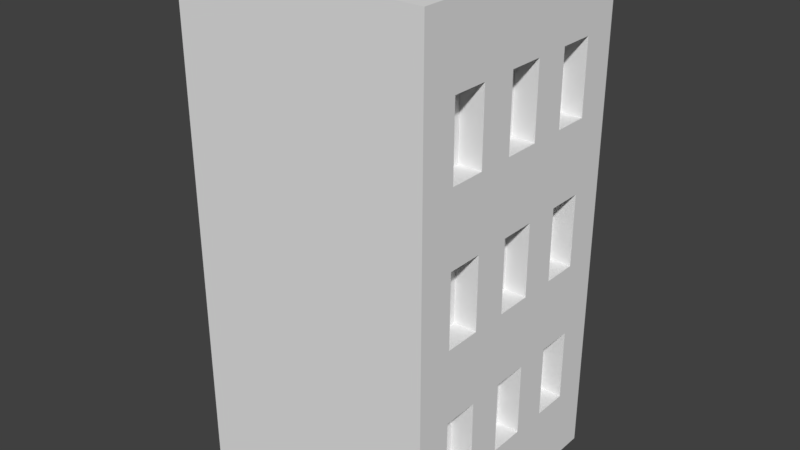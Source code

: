 # Source: appartment.blend  (saved by Blender 2.79.0; exported with 4.5.12 LTS)
import bpy
from mathutils import Matrix  # noqa: F401  (used for matrix-valued properties, if any)

bpy.ops.wm.read_factory_settings(use_empty=True)
scene = bpy.context.scene
scene.name = 'Scene'

# ---- collections
col_collection_1 = bpy.data.collections.new('Collection 1'); scene.collection.children.link(col_collection_1)

# ---- world
world_world = bpy.data.worlds.new('World'); scene.world = world_world
world_world.color = (0.05088, 0.05088, 0.05088)
world_world.use_sun_shadow = False
world_world.sun_shadow_jitter_overblur = 0.0
world_world.cycles.sampling_method = 'MANUAL'

# ---- meshes
me_cube_001 = bpy.data.meshes.new('Cube.001')
me_cube_001.from_pydata([(-1.0, -1.0, -1.0), (-1.0, -1.0, 1.0), (-1.0, 1.0, -1.0), (-1.0, 1.0, 1.0), (1.0, -1.0, -1.0), (1.0, -1.0, 1.0), (1.0, 1.0, -1.0), (1.0, 1.0, 1.0), (-1.0, 0.7143, -1.0), (-1.0, 0.4286, -1.0), (-1.0, 0.1429, -1.0), (-1.0, -0.1429, -1.0), (-1.0, -0.4286, -1.0), (-1.0, -0.7143, -1.0), (-1.0, -1.0, -0.7143), (-1.0, -1.0, -0.4286), (-1.0, -1.0, -0.1429), (-1.0, -1.0, 0.1429), (-1.0, -1.0, 0.4286), (-1.0, -1.0, 0.7143), (-1.0, -0.7143, 1.0), (-1.0, -0.4286, 1.0), (-1.0, -0.1429, 1.0), (-1.0, 0.1429, 1.0), (-1.0, 0.4286, 1.0), (-1.0, 0.7143, 1.0), (-1.0, 1.0, 0.7143), (-1.0, 1.0, 0.4286), (-1.0, 1.0, 0.1429), (-1.0, 1.0, -0.1429), (-1.0, 1.0, -0.4286), (-1.0, 1.0, -0.7143), (0.7143, 1.0, -1.0), (0.4286, 1.0, -1.0), (0.1429, 1.0, -1.0), (-0.1429, 1.0, -1.0), (-0.4286, 1.0, -1.0), (-0.7143, 1.0, -1.0), (-0.7143, 1.0, 1.0), (-0.4286, 1.0, 1.0), (-0.1429, 1.0, 1.0), (0.1429, 1.0, 1.0), (0.4286, 1.0, 1.0), (0.7143, 1.0, 1.0), (1.0, 1.0, 0.7143), (1.0, 1.0, 0.4286), (1.0, 1.0, 0.1429), (1.0, 1.0, -0.1429), (1.0, 1.0, -0.4286), (1.0, 1.0, -0.7143), (1.0, -0.7143, -1.0), (1.0, -0.4286, -1.0), (1.0, -0.1429, -1.0), (1.0, 0.1429, -1.0), (1.0, 0.4286, -1.0), (1.0, 0.7143, -1.0), (1.0, 0.7143, 1.0), (1.0, 0.4286, 1.0), (1.0, 0.1429, 1.0), (1.0, -0.1429, 1.0), (1.0, -0.4286, 1.0), (1.0, -0.7143, 1.0), (1.0, -1.0, 0.7143), (1.0, -1.0, 0.4286), (1.0, -1.0, 0.1429), (1.0, -1.0, -0.1429), (1.0, -1.0, -0.4286), (1.0, -1.0, -0.7143), (-0.7143, -1.0, -1.0), (-0.4286, -1.0, -1.0), (-0.1429, -1.0, -1.0), (0.1429, -1.0, -1.0), (0.4286, -1.0, -1.0), (0.7143, -1.0, -1.0), (0.7143, -1.0, 1.0), (0.4286, -1.0, 1.0), (0.1429, -1.0, 1.0), (-0.1429, -1.0, 1.0), (-0.4286, -1.0, 1.0), (-0.7143, -1.0, 1.0), (0.7143, 0.7143, 1.0), (0.7143, 0.4286, 1.0), (0.7143, 0.1429, 1.0), (0.7143, -0.1429, 1.0), (0.7143, -0.4286, 1.0), (0.7143, -0.7143, 1.0), (0.4286, 0.7143, 1.0), (0.4286, 0.4286, 1.0), (0.4286, 0.1429, 1.0), (0.4286, -0.1429, 1.0), (0.4286, -0.4286, 1.0), (0.4286, -0.7143, 1.0), (0.1429, 0.7143, 1.0), (0.1429, 0.4286, 1.0), (0.1429, 0.1429, 1.0), (0.1429, -0.1429, 1.0), (0.1429, -0.4286, 1.0), (0.1429, -0.7143, 1.0), (-0.1429, 0.7143, 1.0), (-0.1429, 0.4286, 1.0), (-0.1429, 0.1429, 1.0), (-0.1429, -0.1429, 1.0), (-0.1429, -0.4286, 1.0), (-0.1429, -0.7143, 1.0), (-0.4286, 0.7143, 1.0), (-0.4286, 0.4286, 1.0), (-0.4286, 0.1429, 1.0), (-0.4286, -0.1429, 1.0), (-0.4286, -0.4286, 1.0), (-0.4286, -0.7143, 1.0), (-0.7143, 0.7143, 1.0), (-0.7143, 0.4286, 1.0), (-0.7143, 0.1429, 1.0), (-0.7143, -0.1429, 1.0), (-0.7143, -0.4286, 1.0), (-0.7143, -0.7143, 1.0), (-0.7143, 0.7143, -1.0), (-0.7143, 0.4286, -1.0), (-0.7143, 0.1429, -1.0), (-0.7143, -0.1429, -1.0), (-0.7143, -0.4286, -1.0), (-0.7143, -0.7143, -1.0), (-0.4286, 0.7143, -1.0), (-0.4286, 0.4286, -1.0), (-0.4286, 0.1429, -1.0), (-0.4286, -0.1429, -1.0), (-0.4286, -0.4286, -1.0), (-0.4286, -0.7143, -1.0), (-0.1429, 0.7143, -1.0), (-0.1429, 0.4286, -1.0), (-0.1429, 0.1429, -1.0), (-0.1429, -0.1429, -1.0), (-0.1429, -0.4286, -1.0), (-0.1429, -0.7143, -1.0), (0.1429, 0.7143, -1.0), (0.1429, 0.4286, -1.0), (0.1429, 0.1429, -1.0), (0.1429, -0.1429, -1.0), (0.1429, -0.4286, -1.0), (0.1429, -0.7143, -1.0), (0.4286, 0.7143, -1.0), (0.4286, 0.4286, -1.0), (0.4286, 0.1429, -1.0), (0.4286, -0.1429, -1.0), (0.4286, -0.4286, -1.0), (0.4286, -0.7143, -1.0), (0.7143, 0.7143, -1.0), (0.7143, 0.4286, -1.0), (0.7143, 0.1429, -1.0), (0.7143, -0.1429, -1.0), (0.7143, -0.4286, -1.0), (0.7143, -0.7143, -1.0), (0.7143, -1.0, -0.7143), (0.4286, -1.0, -0.7143), (0.1429, -1.0, -0.7143), (-0.1429, -1.0, -0.7143), (-0.4286, -1.0, -0.7143), (-0.7143, -1.0, -0.7143), (0.7143, -1.0, -0.4286), (0.4286, -1.0, -0.4286), (0.1429, -1.0, -0.4286), (-0.1429, -1.0, -0.4286), (-0.4286, -1.0, -0.4286), (-0.7143, -1.0, -0.4286), (0.7143, -1.0, -0.1429), (0.4286, -1.0, -0.1429), (0.1429, -1.0, -0.1429), (-0.1429, -1.0, -0.1429), (-0.4286, -1.0, -0.1429), (-0.7143, -1.0, -0.1429), (0.7143, -1.0, 0.1429), (0.4286, -1.0, 0.1429), (0.1429, -1.0, 0.1429), (-0.1429, -1.0, 0.1429), (-0.4286, -1.0, 0.1429), (-0.7143, -1.0, 0.1429), (0.7143, -1.0, 0.4286), (0.4286, -1.0, 0.4286), (0.1429, -1.0, 0.4286), (-0.1429, -1.0, 0.4286), (-0.4286, -1.0, 0.4286), (-0.7143, -1.0, 0.4286), (0.7143, -1.0, 0.7143), (0.4286, -1.0, 0.7143), (0.1429, -1.0, 0.7143), (-0.1429, -1.0, 0.7143), (-0.4286, -1.0, 0.7143), (-0.7143, -1.0, 0.7143), (1.0, 0.7143, -0.7143), (1.0, 0.4286, -0.7143), (1.0, 0.1429, -0.7143), (1.0, -0.1429, -0.7143), (1.0, -0.4286, -0.7143), (1.0, -0.7143, -0.7143), (1.0, 0.7143, -0.4286), (1.0, 0.4286, -0.4286), (1.0, 0.1429, -0.4286), (1.0, -0.1429, -0.4286), (1.0, -0.4286, -0.4286), (1.0, -0.7143, -0.4286), (1.0, 0.7143, -0.1429), (1.0, 0.4286, -0.1429), (1.0, 0.1429, -0.1429), (1.0, -0.1429, -0.1429), (1.0, -0.4286, -0.1429), (1.0, -0.7143, -0.1429), (1.0, 0.7143, 0.1429), (1.0, 0.4286, 0.1429), (1.0, 0.1429, 0.1429), (1.0, -0.1429, 0.1429), (1.0, -0.4286, 0.1429), (1.0, -0.7143, 0.1429), (1.0, 0.7143, 0.4286), (1.0, 0.4286, 0.4286), (1.0, 0.1429, 0.4286), (1.0, -0.1429, 0.4286), (1.0, -0.4286, 0.4286), (1.0, -0.7143, 0.4286), (1.0, 0.7143, 0.7143), (1.0, 0.4286, 0.7143), (1.0, 0.1429, 0.7143), (1.0, -0.1429, 0.7143), (1.0, -0.4286, 0.7143), (1.0, -0.7143, 0.7143), (-0.7143, 1.0, -0.7143), (-0.4286, 1.0, -0.7143), (-0.1429, 1.0, -0.7143), (0.1429, 1.0, -0.7143), (0.4286, 1.0, -0.7143), (0.7143, 1.0, -0.7143), (-0.7143, 1.0, -0.4286), (-0.4286, 1.0, -0.4286), (-0.1429, 1.0, -0.4286), (0.1429, 1.0, -0.4286), (0.4286, 1.0, -0.4286), (0.7143, 1.0, -0.4286), (-0.7143, 1.0, -0.1429), (-0.4286, 1.0, -0.1429), (-0.1429, 1.0, -0.1429), (0.1429, 1.0, -0.1429), (0.4286, 1.0, -0.1429), (0.7143, 1.0, -0.1429), (-0.7143, 1.0, 0.1429), (-0.4286, 1.0, 0.1429), (-0.1429, 1.0, 0.1429), (0.1429, 1.0, 0.1429), (0.4286, 1.0, 0.1429), (0.7143, 1.0, 0.1429), (-0.7143, 1.0, 0.4286), (-0.4286, 1.0, 0.4286), (-0.1429, 1.0, 0.4286), (0.1429, 1.0, 0.4286), (0.4286, 1.0, 0.4286), (0.7143, 1.0, 0.4286), (-0.7143, 1.0, 0.7143), (-0.4286, 1.0, 0.7143), (-0.1429, 1.0, 0.7143), (0.1429, 1.0, 0.7143), (0.4286, 1.0, 0.7143), (0.7143, 1.0, 0.7143), (-1.0, -0.7143, -0.7143), (-1.0, -0.4286, -0.7143), (-1.0, -0.1429, -0.7143), (-1.0, 0.1429, -0.7143), (-1.0, 0.4286, -0.7143), (-1.0, 0.7143, -0.7143), (-1.0, -0.7143, -0.4286), (-1.0, -0.4286, -0.4286), (-1.0, -0.1429, -0.4286), (-1.0, 0.1429, -0.4286), (-1.0, 0.4286, -0.4286), (-1.0, 0.7143, -0.4286), (-1.0, -0.7143, -0.1429), (-1.0, -0.4286, -0.1429), (-1.0, -0.1429, -0.1429), (-1.0, 0.1429, -0.1429), (-1.0, 0.4286, -0.1429), (-1.0, 0.7143, -0.1429), (-1.0, -0.7143, 0.1429), (-1.0, -0.4286, 0.1429), (-1.0, -0.1429, 0.1429), (-1.0, 0.1429, 0.1429), (-1.0, 0.4286, 0.1429), (-1.0, 0.7143, 0.1429), (-1.0, -0.7143, 0.4286), (-1.0, -0.4286, 0.4286), (-1.0, -0.1429, 0.4286), (-1.0, 0.1429, 0.4286), (-1.0, 0.4286, 0.4286), (-1.0, 0.7143, 0.4286), (-1.0, -0.7143, 0.7143), (-1.0, -0.4286, 0.7143), (-1.0, -0.1429, 0.7143), (-1.0, 0.1429, 0.7143), (-1.0, 0.4286, 0.7143), (-1.0, 0.7143, 0.7143), (0.8211, 0.7143, -0.7143), (0.8211, 0.4286, -0.7143), (0.8211, 0.1429, -0.7143), (0.8211, -0.1429, -0.7143), (0.8211, -0.4286, -0.7143), (0.8211, -0.7143, -0.7143), (0.8211, 0.7143, -0.4286), (0.8211, 0.4286, -0.4286), (0.8211, 0.1429, -0.4286), (0.8211, -0.1429, -0.4286), (0.8211, -0.4286, -0.4286), (0.8211, -0.7143, -0.4286), (0.8211, 0.7143, -0.1429), (0.8211, 0.4286, -0.1429), (0.8211, 0.1429, -0.1429), (0.8211, -0.1429, -0.1429), (0.8211, -0.4286, -0.1429), (0.8211, -0.7143, -0.1429), (0.8211, 0.7143, 0.1429), (0.8211, 0.4286, 0.1429), (0.8211, 0.1429, 0.1429), (0.8211, -0.1429, 0.1429), (0.8211, -0.4286, 0.1429), (0.8211, -0.7143, 0.1429), (0.8211, 0.7143, 0.4286), (0.8211, 0.4286, 0.4286), (0.8211, 0.1429, 0.4286), (0.8211, -0.1429, 0.4286), (0.8211, -0.4286, 0.4286), (0.8211, -0.7143, 0.4286), (0.8211, 0.7143, 0.7143), (0.8211, 0.4286, 0.7143), (0.8211, 0.1429, 0.7143), (0.8211, -0.1429, 0.7143), (0.8211, -0.4286, 0.7143), (0.8211, -0.7143, 0.7143), (-0.8211, -0.7143, -0.7143), (-0.8211, -0.4286, -0.7143), (-0.8211, -0.1429, -0.7143), (-0.8211, 0.1429, -0.7143), (-0.8211, 0.4286, -0.7143), (-0.8211, 0.7143, -0.7143), (-0.8211, -0.7143, -0.4286), (-0.8211, -0.4286, -0.4286), (-0.8211, -0.1429, -0.4286), (-0.8211, 0.1429, -0.4286), (-0.8211, 0.4286, -0.4286), (-0.8211, 0.7143, -0.4286), (-0.8211, -0.7143, -0.1429), (-0.8211, -0.4286, -0.1429), (-0.8211, -0.1429, -0.1429), (-0.8211, 0.1429, -0.1429), (-0.8211, 0.4286, -0.1429), (-0.8211, 0.7143, -0.1429), (-0.8211, -0.7143, 0.1429), (-0.8211, -0.4286, 0.1429), (-0.8211, -0.1429, 0.1429), (-0.8211, 0.1429, 0.1429), (-0.8211, 0.4286, 0.1429), (-0.8211, 0.7143, 0.1429), (-0.8211, -0.7143, 0.4286), (-0.8211, -0.4286, 0.4286), (-0.8211, -0.1429, 0.4286), (-0.8211, 0.1429, 0.4286), (-0.8211, 0.4286, 0.4286), (-0.8211, 0.7143, 0.4286), (-0.8211, -0.7143, 0.7143), (-0.8211, -0.4286, 0.7143), (-0.8211, -0.1429, 0.7143), (-0.8211, 0.1429, 0.7143), (-0.8211, 0.4286, 0.7143), (-0.8211, 0.7143, 0.7143)], [], [(295, 25, 3, 26), (259, 43, 7, 44), (223, 61, 5, 62), (187, 79, 1, 19), (151, 50, 4, 73), (115, 20, 1, 79), (61, 85, 74, 5), (85, 91, 75, 74), (91, 97, 76, 75), (97, 103, 77, 76), (103, 109, 78, 77), (109, 115, 79, 78), (7, 43, 80, 56), (56, 80, 81, 57), (57, 81, 82, 58), (58, 82, 83, 59), (59, 83, 84, 60), (60, 84, 85, 61), (43, 42, 86, 80), (80, 86, 87, 81), (81, 87, 88, 82), (82, 88, 89, 83), (83, 89, 90, 84), (84, 90, 91, 85), (42, 41, 92, 86), (86, 92, 93, 87), (87, 93, 94, 88), (88, 94, 95, 89), (89, 95, 96, 90), (90, 96, 97, 91), (41, 40, 98, 92), (92, 98, 99, 93), (93, 99, 100, 94), (94, 100, 101, 95), (95, 101, 102, 96), (96, 102, 103, 97), (40, 39, 104, 98), (98, 104, 105, 99), (99, 105, 106, 100), (100, 106, 107, 101), (101, 107, 108, 102), (102, 108, 109, 103), (39, 38, 110, 104), (104, 110, 111, 105), (105, 111, 112, 106), (106, 112, 113, 107), (107, 113, 114, 108), (108, 114, 115, 109), (38, 3, 25, 110), (110, 25, 24, 111), (111, 24, 23, 112), (112, 23, 22, 113), (113, 22, 21, 114), (114, 21, 20, 115), (13, 121, 68, 0), (121, 127, 69, 68), (127, 133, 70, 69), (133, 139, 71, 70), (139, 145, 72, 71), (145, 151, 73, 72), (2, 37, 116, 8), (8, 116, 117, 9), (9, 117, 118, 10), (10, 118, 119, 11), (11, 119, 120, 12), (12, 120, 121, 13), (37, 36, 122, 116), (116, 122, 123, 117), (117, 123, 124, 118), (118, 124, 125, 119), (119, 125, 126, 120), (120, 126, 127, 121), (36, 35, 128, 122), (122, 128, 129, 123), (123, 129, 130, 124), (124, 130, 131, 125), (125, 131, 132, 126), (126, 132, 133, 127), (35, 34, 134, 128), (128, 134, 135, 129), (129, 135, 136, 130), (130, 136, 137, 131), (131, 137, 138, 132), (132, 138, 139, 133), (34, 33, 140, 134), (134, 140, 141, 135), (135, 141, 142, 136), (136, 142, 143, 137), (137, 143, 144, 138), (138, 144, 145, 139), (33, 32, 146, 140), (140, 146, 147, 141), (141, 147, 148, 142), (142, 148, 149, 143), (143, 149, 150, 144), (144, 150, 151, 145), (32, 6, 55, 146), (146, 55, 54, 147), (147, 54, 53, 148), (148, 53, 52, 149), (149, 52, 51, 150), (150, 51, 50, 151), (68, 157, 14, 0), (157, 163, 15, 14), (163, 169, 16, 15), (169, 175, 17, 16), (175, 181, 18, 17), (181, 187, 19, 18), (4, 67, 152, 73), (73, 152, 153, 72), (72, 153, 154, 71), (71, 154, 155, 70), (70, 155, 156, 69), (69, 156, 157, 68), (67, 66, 158, 152), (152, 158, 159, 153), (153, 159, 160, 154), (154, 160, 161, 155), (155, 161, 162, 156), (156, 162, 163, 157), (66, 65, 164, 158), (158, 164, 165, 159), (159, 165, 166, 160), (160, 166, 167, 161), (161, 167, 168, 162), (162, 168, 169, 163), (65, 64, 170, 164), (164, 170, 171, 165), (165, 171, 172, 166), (166, 172, 173, 167), (167, 173, 174, 168), (168, 174, 175, 169), (64, 63, 176, 170), (170, 176, 177, 171), (171, 177, 178, 172), (172, 178, 179, 173), (173, 179, 180, 174), (174, 180, 181, 175), (63, 62, 182, 176), (176, 182, 183, 177), (177, 183, 184, 178), (178, 184, 185, 179), (179, 185, 186, 180), (180, 186, 187, 181), (62, 5, 74, 182), (182, 74, 75, 183), (183, 75, 76, 184), (184, 76, 77, 185), (185, 77, 78, 186), (186, 78, 79, 187), (50, 193, 67, 4), (193, 199, 66, 67), (199, 205, 65, 66), (205, 211, 64, 65), (211, 217, 63, 64), (217, 223, 62, 63), (6, 49, 188, 55), (55, 188, 189, 54), (54, 189, 190, 53), (53, 190, 191, 52), (52, 191, 192, 51), (51, 192, 193, 50), (49, 48, 194, 188), (262, 268, 340, 334), (189, 195, 196, 190), (288, 294, 366, 360), (191, 197, 198, 192), (217, 216, 324, 325), (48, 47, 200, 194), (194, 200, 201, 195), (195, 201, 202, 196), (196, 202, 203, 197), (197, 203, 204, 198), (198, 204, 205, 199), (47, 46, 206, 200), (278, 279, 351, 350), (201, 207, 208, 202), (200, 206, 314, 308), (203, 209, 210, 204), (267, 261, 333, 339), (46, 45, 212, 206), (206, 212, 213, 207), (207, 213, 214, 208), (208, 214, 215, 209), (209, 215, 216, 210), (210, 216, 217, 211), (45, 44, 218, 212), (293, 287, 359, 365), (213, 219, 220, 214), (260, 266, 338, 332), (215, 221, 222, 216), (286, 292, 364, 358), (44, 7, 56, 218), (218, 56, 57, 219), (219, 57, 58, 220), (220, 58, 59, 221), (221, 59, 60, 222), (222, 60, 61, 223), (32, 229, 49, 6), (229, 235, 48, 49), (235, 241, 47, 48), (241, 247, 46, 47), (247, 253, 45, 46), (253, 259, 44, 45), (2, 31, 224, 37), (37, 224, 225, 36), (36, 225, 226, 35), (35, 226, 227, 34), (34, 227, 228, 33), (33, 228, 229, 32), (31, 30, 230, 224), (224, 230, 231, 225), (225, 231, 232, 226), (226, 232, 233, 227), (227, 233, 234, 228), (228, 234, 235, 229), (30, 29, 236, 230), (230, 236, 237, 231), (231, 237, 238, 232), (232, 238, 239, 233), (233, 239, 240, 234), (234, 240, 241, 235), (29, 28, 242, 236), (236, 242, 243, 237), (237, 243, 244, 238), (238, 244, 245, 239), (239, 245, 246, 240), (240, 246, 247, 241), (28, 27, 248, 242), (242, 248, 249, 243), (243, 249, 250, 244), (244, 250, 251, 245), (245, 251, 252, 246), (246, 252, 253, 247), (27, 26, 254, 248), (248, 254, 255, 249), (249, 255, 256, 250), (250, 256, 257, 251), (251, 257, 258, 252), (252, 258, 259, 253), (26, 3, 38, 254), (254, 38, 39, 255), (255, 39, 40, 256), (256, 40, 41, 257), (257, 41, 42, 258), (258, 42, 43, 259), (8, 265, 31, 2), (265, 271, 30, 31), (271, 277, 29, 30), (277, 283, 28, 29), (283, 289, 27, 28), (289, 295, 26, 27), (0, 14, 260, 13), (13, 260, 261, 12), (12, 261, 262, 11), (11, 262, 263, 10), (10, 263, 264, 9), (9, 264, 265, 8), (14, 15, 266, 260), (193, 192, 300, 301), (261, 267, 268, 262), (215, 214, 322, 323), (263, 269, 270, 264), (291, 285, 357, 363), (15, 16, 272, 266), (266, 272, 273, 267), (267, 273, 274, 268), (268, 274, 275, 269), (269, 275, 276, 270), (270, 276, 277, 271), (16, 17, 278, 272), (277, 276, 348, 349), (273, 279, 280, 274), (284, 290, 362, 356), (275, 281, 282, 276), (191, 190, 298, 299), (17, 18, 284, 278), (278, 284, 285, 279), (279, 285, 286, 280), (280, 286, 287, 281), (281, 287, 288, 282), (282, 288, 289, 283), (18, 19, 290, 284), (213, 212, 320, 321), (285, 291, 292, 286), (275, 274, 346, 347), (287, 293, 294, 288), (189, 188, 296, 297), (19, 1, 20, 290), (290, 20, 21, 291), (291, 21, 22, 292), (292, 22, 23, 293), (293, 23, 24, 294), (294, 24, 25, 295), (296, 302, 303, 297), (298, 304, 305, 299), (300, 306, 307, 301), (308, 314, 315, 309), (310, 316, 317, 311), (312, 318, 319, 313), (320, 326, 327, 321), (322, 328, 329, 323), (324, 330, 331, 325), (332, 338, 339, 333), (334, 340, 341, 335), (336, 342, 343, 337), (344, 350, 351, 345), (346, 352, 353, 347), (348, 354, 355, 349), (356, 362, 363, 357), (358, 364, 365, 359), (360, 366, 367, 361), (207, 201, 309, 315), (194, 195, 303, 302), (295, 289, 361, 367), (269, 263, 335, 341), (202, 208, 316, 310), (280, 281, 353, 352), (264, 270, 342, 336), (209, 203, 311, 317), (218, 219, 327, 326), (196, 197, 305, 304), (271, 265, 337, 343), (204, 210, 318, 312), (282, 283, 355, 354), (211, 205, 313, 319), (261, 260, 332, 333), (220, 221, 329, 328), (198, 199, 307, 306), (285, 284, 356, 357), (263, 262, 334, 335), (222, 223, 331, 330), (201, 200, 308, 309), (287, 286, 358, 359), (265, 264, 336, 337), (203, 202, 310, 311), (272, 278, 350, 344), (289, 288, 360, 361), (279, 273, 345, 351), (212, 218, 326, 320), (266, 267, 339, 338), (205, 204, 312, 313), (274, 280, 352, 346), (219, 213, 321, 327), (281, 275, 347, 353), (290, 291, 363, 362), (214, 220, 328, 322), (188, 194, 302, 296), (268, 269, 341, 340), (276, 282, 354, 348), (221, 215, 323, 329), (195, 189, 297, 303), (206, 207, 315, 314), (283, 277, 349, 355), (292, 293, 365, 364), (216, 222, 330, 324), (190, 196, 304, 298), (270, 271, 343, 342), (223, 217, 325, 331), (197, 191, 299, 305), (208, 209, 317, 316), (294, 295, 367, 366), (192, 198, 306, 300), (273, 272, 344, 345), (199, 193, 301, 307), (210, 211, 319, 318)])
me_cube_001.use_remesh_preserve_volume = False
me_cube_001.use_remesh_preserve_attributes = False
me_cube_001.use_mirror_vertex_groups = False
me_cube_001.update()

# ---- objects
ob_cube = bpy.data.objects.new('Cube', me_cube_001)

# ---- transforms, parenting, visibility, modifiers, constraints
ob_cube.location = (0.0, 0.0, 0.0)
ob_cube.scale = (1.0, 1.0, 2.0)
ob_cube.lineart.crease_threshold = 0.0

# ---- collection membership
col_collection_1.objects.link(ob_cube)

# ---- scene / render settings (as saved in the file)
scene.frame_start = 1; scene.frame_end = 250; scene.frame_set(1)
scene.render.engine = 'BLENDER_EEVEE_NEXT'
scene.render.resolution_percentage = 50
scene.render.dither_intensity = 0.0
scene.cycles.use_denoising = False
scene.cycles.samples = 128
scene.cycles.sampling_pattern = 'TABULATED_SOBOL'
scene.cycles.use_adaptive_sampling = False
scene.cycles.use_light_tree = False
scene.cycles.blur_glossy = 0.0
scene.cycles.sample_clamp_indirect = 0.0
scene.view_settings.view_transform = 'Standard'
bpy.context.view_layer.update()

# ---- added for rendering (the .blend has no active camera and no usable light): camera, sun
cam_auto = bpy.data.cameras.new('AutoCamera')
cam_auto.lens = 50.0
cam_auto.sensor_width = 36.0
cam_auto.clip_end = 1000.0
ob_auto_camera = bpy.data.objects.new('AutoCamera', cam_auto)
scene.collection.objects.link(ob_auto_camera)
ob_auto_camera.location = (4.53266, -5.43919, 3.62613)
ob_auto_camera.rotation_euler = (1.09748, -7.21219e-08, 0.694738)
scene.camera = ob_auto_camera
light_auto_sun = bpy.data.lights.new('AutoSun', 'SUN')
light_auto_sun.energy = 3.0
light_auto_sun.angle = 0.0523599
ob_auto_sun = bpy.data.objects.new('AutoSun', light_auto_sun)
scene.collection.objects.link(ob_auto_sun)
ob_auto_sun.rotation_euler = (0.872665, 0.174533, 0.523599)
bpy.context.view_layer.update()
